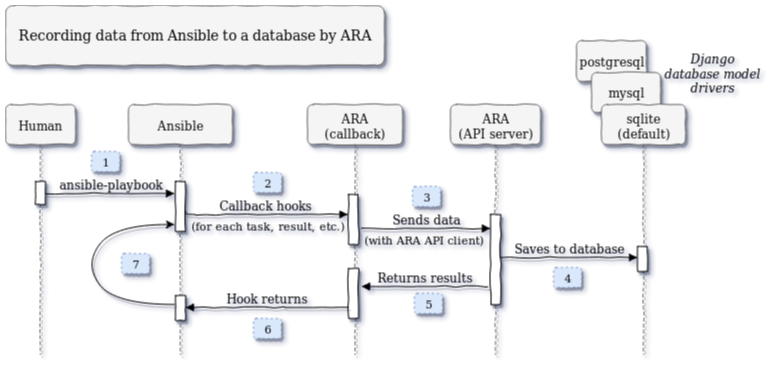

The diagram above was exported from draw.io. Its source (the exported page's mxGraphModel, read from the mxfile embedded in the PNG):
<mxGraphModel dx="1719" dy="1071" grid="1" gridSize="10" guides="1" tooltips="1" connect="1" arrows="1" fold="1" page="1" pageScale="1" pageWidth="1100" pageHeight="850" background="#ffffff" math="0" shadow="0">
  <root>
    <mxCell id="0" />
    <mxCell id="1" parent="0" />
    <mxCell id="59" value="postgresql" style="rounded=1;whiteSpace=wrap;html=1;shadow=1;glass=0;comic=1;labelBackgroundColor=none;strokeColor=#666666;strokeWidth=1;fillColor=#f5f5f5;fontFamily=Verdana;fontSize=12;fontColor=#000000;align=center;" parent="1" vertex="1">
      <mxGeometry x="582" y="46" width="70" height="41" as="geometry" />
    </mxCell>
    <mxCell id="58" value="&lt;div align=&quot;center&quot;&gt;&lt;font style=&quot;font-size: 12px&quot; face=&quot;Verdana&quot;&gt;mysql&lt;/font&gt;&lt;/div&gt;" style="rounded=1;whiteSpace=wrap;html=1;shadow=1;glass=0;comic=1;labelBackgroundColor=none;strokeColor=#666666;strokeWidth=1;fillColor=#f5f5f5;fontFamily=Lucida Console;fontSize=14;fontColor=#000000;align=center;" parent="1" vertex="1">
      <mxGeometry x="597" y="78" width="69" height="40" as="geometry" />
    </mxCell>
    <mxCell id="28" value="&lt;div&gt;ARA&lt;/div&gt;&lt;div&gt;(callback)&lt;br&gt;&lt;/div&gt;" style="shape=umlLifeline;perimeter=lifelinePerimeter;whiteSpace=wrap;html=1;container=1;collapsible=0;recursiveResize=0;outlineConnect=0;rounded=1;shadow=1;comic=1;labelBackgroundColor=none;strokeColor=#666666;strokeWidth=1;fillColor=#f5f5f5;fontFamily=Verdana;fontSize=12;fontColor=#000000;align=center;" parent="1" vertex="1">
      <mxGeometry x="313" y="110" width="95" height="250" as="geometry" />
    </mxCell>
    <mxCell id="29" value="" style="html=1;points=[];perimeter=orthogonalPerimeter;rounded=0;shadow=1;comic=1;labelBackgroundColor=none;strokeColor=#000000;strokeWidth=1;fillColor=#FFFFFF;fontFamily=Verdana;fontSize=12;fontColor=#000000;align=center;" parent="28" vertex="1">
      <mxGeometry x="41" y="90" width="10" height="50" as="geometry" />
    </mxCell>
    <mxCell id="98" value="" style="html=1;points=[];perimeter=orthogonalPerimeter;rounded=0;shadow=1;comic=1;labelBackgroundColor=none;strokeColor=#000000;strokeWidth=1;fillColor=#FFFFFF;fontFamily=Verdana;fontSize=12;fontColor=#000000;align=center;" parent="28" vertex="1">
      <mxGeometry x="41" y="164" width="10" height="50" as="geometry" />
    </mxCell>
    <mxCell id="7baba1c4bc27f4b0-4" value="ARA&lt;br&gt;(API server)" style="shape=umlLifeline;perimeter=lifelinePerimeter;whiteSpace=wrap;html=1;container=1;collapsible=0;recursiveResize=0;outlineConnect=0;rounded=1;shadow=1;comic=1;labelBackgroundColor=none;strokeColor=#666666;strokeWidth=1;fillColor=#f5f5f5;fontFamily=Verdana;fontSize=12;fontColor=#000000;align=center;" parent="1" vertex="1">
      <mxGeometry x="456" y="110" width="90" height="250" as="geometry" />
    </mxCell>
    <mxCell id="7baba1c4bc27f4b0-5" value="sqlite&lt;br&gt;(default)" style="shape=umlLifeline;perimeter=lifelinePerimeter;whiteSpace=wrap;html=1;container=1;collapsible=0;recursiveResize=0;outlineConnect=0;rounded=1;shadow=1;comic=1;labelBackgroundColor=none;strokeColor=#666666;strokeWidth=1;fillColor=#f5f5f5;fontFamily=Verdana;fontSize=12;fontColor=#000000;align=center;" parent="1" vertex="1">
      <mxGeometry x="607" y="110" width="84" height="250" as="geometry" />
    </mxCell>
    <mxCell id="7baba1c4bc27f4b0-8" value="Human" style="shape=umlLifeline;perimeter=lifelinePerimeter;whiteSpace=wrap;html=1;container=1;collapsible=0;recursiveResize=0;outlineConnect=0;rounded=1;shadow=1;comic=1;labelBackgroundColor=none;strokeColor=#666666;strokeWidth=1;fillColor=#f5f5f5;fontFamily=Verdana;fontSize=12;fontColor=#000000;align=center;" parent="1" vertex="1">
      <mxGeometry x="11" y="110" width="70" height="250" as="geometry" />
    </mxCell>
    <mxCell id="7baba1c4bc27f4b0-9" value="" style="html=1;points=[];perimeter=orthogonalPerimeter;rounded=0;shadow=1;comic=1;labelBackgroundColor=none;strokeColor=#000000;strokeWidth=1;fillColor=#FFFFFF;fontFamily=Verdana;fontSize=12;fontColor=#000000;align=center;" parent="7baba1c4bc27f4b0-8" vertex="1">
      <mxGeometry x="30" y="77" width="10" height="23" as="geometry" />
    </mxCell>
    <mxCell id="7baba1c4bc27f4b0-16" value="" style="html=1;points=[];perimeter=orthogonalPerimeter;rounded=0;shadow=1;comic=1;labelBackgroundColor=none;strokeColor=#000000;strokeWidth=1;fillColor=#FFFFFF;fontFamily=Verdana;fontSize=12;fontColor=#000000;align=center;" parent="1" vertex="1">
      <mxGeometry x="496" y="220" width="10" height="90" as="geometry" />
    </mxCell>
    <mxCell id="7baba1c4bc27f4b0-19" value="" style="html=1;points=[];perimeter=orthogonalPerimeter;rounded=0;shadow=1;comic=1;labelBackgroundColor=none;strokeColor=#000000;strokeWidth=1;fillColor=#FFFFFF;fontFamily=Verdana;fontSize=12;fontColor=#000000;align=center;" parent="1" vertex="1">
      <mxGeometry x="643" y="252" width="10" height="25" as="geometry" />
    </mxCell>
    <mxCell id="7baba1c4bc27f4b0-20" value="Saves to database" style="html=1;verticalAlign=bottom;endArrow=block;labelBackgroundColor=none;fontFamily=Verdana;fontSize=12;edgeStyle=elbowEdgeStyle;elbow=vertical;shadow=1;comic=1;" parent="1" target="7baba1c4bc27f4b0-19" edge="1">
      <mxGeometry relative="1" as="geometry">
        <mxPoint x="506" y="263" as="sourcePoint" />
        <mxPoint x="692" y="268" as="targetPoint" />
      </mxGeometry>
    </mxCell>
    <mxCell id="7baba1c4bc27f4b0-11" value="ansible-playbook" style="html=1;verticalAlign=bottom;endArrow=block;labelBackgroundColor=none;fontFamily=Verdana;fontSize=12;edgeStyle=elbowEdgeStyle;elbow=vertical;shadow=1;comic=1;" parent="1" source="7baba1c4bc27f4b0-9" edge="1">
      <mxGeometry relative="1" as="geometry">
        <mxPoint x="59" y="201" as="sourcePoint" />
        <mxPoint x="180" y="199" as="targetPoint" />
        <Array as="points">
          <mxPoint x="119.5" y="199" />
        </Array>
      </mxGeometry>
    </mxCell>
    <mxCell id="7baba1c4bc27f4b0-14" value="Callback hooks" style="html=1;verticalAlign=bottom;endArrow=block;labelBackgroundColor=none;fontFamily=Verdana;fontSize=12;edgeStyle=elbowEdgeStyle;elbow=vertical;shadow=1;comic=1;exitX=1;exitY=0.604;exitPerimeter=0;" parent="1" source="7baba1c4bc27f4b0-10" edge="1">
      <mxGeometry relative="1" as="geometry">
        <mxPoint x="243" y="220" as="sourcePoint" />
        <mxPoint x="353.5" y="220" as="targetPoint" />
        <Array as="points">
          <mxPoint x="298" y="220" />
        </Array>
      </mxGeometry>
    </mxCell>
    <mxCell id="54" value="Sends data" style="html=1;verticalAlign=bottom;endArrow=block;labelBackgroundColor=none;fontFamily=Verdana;fontSize=12;edgeStyle=elbowEdgeStyle;elbow=vertical;shadow=1;comic=1;exitX=1.3;exitY=0.685;exitPerimeter=0;" parent="1" source="29" edge="1" target="7baba1c4bc27f4b0-16">
      <mxGeometry x="0.0067" relative="1" as="geometry">
        <mxPoint x="375" y="237" as="sourcePoint" />
        <mxPoint x="490" y="234" as="targetPoint" />
        <Array as="points" />
        <mxPoint as="offset" />
      </mxGeometry>
    </mxCell>
    <mxCell id="7baba1c4bc27f4b0-2" value="Ansible" style="shape=umlLifeline;perimeter=lifelinePerimeter;whiteSpace=wrap;html=1;container=1;collapsible=0;recursiveResize=0;outlineConnect=0;rounded=1;shadow=1;comic=1;labelBackgroundColor=none;strokeColor=#666666;strokeWidth=1;fillColor=#f5f5f5;fontFamily=Verdana;fontSize=12;fontColor=#000000;align=center;" parent="1" vertex="1">
      <mxGeometry x="134" y="110" width="104" height="250" as="geometry" />
    </mxCell>
    <mxCell id="7baba1c4bc27f4b0-10" value="" style="html=1;points=[];perimeter=orthogonalPerimeter;rounded=0;shadow=1;comic=1;labelBackgroundColor=none;strokeColor=#000000;strokeWidth=1;fillColor=#FFFFFF;fontFamily=Verdana;fontSize=12;fontColor=#000000;align=center;" parent="7baba1c4bc27f4b0-2" vertex="1">
      <mxGeometry x="47" y="77" width="10" height="50" as="geometry" />
    </mxCell>
    <mxCell id="103" value="" style="html=1;points=[];perimeter=orthogonalPerimeter;rounded=0;shadow=1;comic=1;labelBackgroundColor=none;strokeColor=#000000;strokeWidth=1;fillColor=#FFFFFF;fontFamily=Verdana;fontSize=12;fontColor=#000000;align=center;" parent="7baba1c4bc27f4b0-2" vertex="1">
      <mxGeometry x="47" y="191" width="10" height="25" as="geometry" />
    </mxCell>
    <mxCell id="70" value="Recording data from Ansible to a database by ARA" style="rounded=1;whiteSpace=wrap;html=1;shadow=1;glass=1;comic=1;labelBackgroundColor=none;strokeColor=#666666;strokeWidth=1;fillColor=#f5f5f5;fontFamily=Lucida Console;fontSize=14;fontColor=#000000;align=center;" parent="1" vertex="1">
      <mxGeometry x="11" y="11" width="379" height="60" as="geometry" />
    </mxCell>
    <mxCell id="86" value="(for each task, result, etc.)" style="text;html=1;strokeColor=none;fillColor=none;align=center;verticalAlign=middle;whiteSpace=wrap;rounded=0;shadow=0;glass=0;comic=0;labelBackgroundColor=none;fontFamily=Verdana;fontSize=11;fontColor=#000000;" parent="1" vertex="1">
      <mxGeometry x="193" y="221" width="160" height="20" as="geometry" />
    </mxCell>
    <mxCell id="94" value="&lt;div&gt;Django&lt;/div&gt;&lt;div&gt;database model drivers&lt;/div&gt;" style="text;html=1;strokeColor=none;fillColor=none;align=center;verticalAlign=middle;whiteSpace=wrap;rounded=1;shadow=1;glass=1;comic=1;labelBackgroundColor=none;fontFamily=Verdana;fontSize=12;fontColor=#000000;fontStyle=2;" parent="1" vertex="1">
      <mxGeometry x="666" y="53" width="104" height="50" as="geometry" />
    </mxCell>
    <mxCell id="99" value="Returns results" style="html=1;verticalAlign=bottom;endArrow=block;labelBackgroundColor=none;fontFamily=Verdana;fontSize=12;edgeStyle=elbowEdgeStyle;elbow=vertical;shadow=1;comic=1;" parent="1" edge="1">
      <mxGeometry relative="1" as="geometry">
        <mxPoint x="493" y="292" as="sourcePoint" />
        <mxPoint x="367" y="292" as="targetPoint" />
        <mxPoint as="offset" />
      </mxGeometry>
    </mxCell>
    <mxCell id="102" value="Hook returns" style="html=1;verticalAlign=bottom;endArrow=block;labelBackgroundColor=none;fontFamily=Verdana;fontSize=12;edgeStyle=elbowEdgeStyle;elbow=vertical;shadow=1;comic=1;" parent="1" edge="1">
      <mxGeometry relative="1" as="geometry">
        <mxPoint x="354" y="313" as="sourcePoint" />
        <mxPoint x="191" y="313" as="targetPoint" />
        <Array as="points">
          <mxPoint x="300" y="313" />
        </Array>
      </mxGeometry>
    </mxCell>
    <mxCell id="107" value="1" style="text;html=1;strokeColor=#6c8ebf;fillColor=#dae8fc;align=center;verticalAlign=middle;whiteSpace=wrap;rounded=1;shadow=1;glass=1;comic=1;labelBackgroundColor=none;fontFamily=Verdana;fontSize=11;fontColor=#000000;dashed=1;dashPattern=1 4;" parent="1" vertex="1">
      <mxGeometry x="97" y="157" width="28" height="20" as="geometry" />
    </mxCell>
    <mxCell id="108" value="2" style="text;html=1;strokeColor=#6c8ebf;fillColor=#dae8fc;align=center;verticalAlign=middle;whiteSpace=wrap;rounded=1;shadow=1;glass=1;comic=1;labelBackgroundColor=none;fontFamily=Verdana;fontSize=11;fontColor=#000000;dashed=1;dashPattern=1 4;" parent="1" vertex="1">
      <mxGeometry x="259" y="178" width="28" height="20" as="geometry" />
    </mxCell>
    <mxCell id="109" value="3" style="text;html=1;strokeColor=#6c8ebf;fillColor=#dae8fc;align=center;verticalAlign=middle;whiteSpace=wrap;rounded=1;shadow=1;glass=1;comic=1;labelBackgroundColor=none;fontFamily=Verdana;fontSize=11;fontColor=#000000;dashed=1;dashPattern=1 4;" parent="1" vertex="1">
      <mxGeometry x="418" y="192" width="28" height="20" as="geometry" />
    </mxCell>
    <mxCell id="111" value="4" style="text;html=1;strokeColor=#6c8ebf;fillColor=#dae8fc;align=center;verticalAlign=middle;whiteSpace=wrap;rounded=1;shadow=1;glass=1;comic=1;labelBackgroundColor=none;fontFamily=Verdana;fontSize=11;fontColor=#000000;dashed=1;dashPattern=1 4;" parent="1" vertex="1">
      <mxGeometry x="559" y="273" width="28" height="20" as="geometry" />
    </mxCell>
    <mxCell id="113" value="5" style="text;html=1;strokeColor=#6c8ebf;fillColor=#dae8fc;align=center;verticalAlign=middle;whiteSpace=wrap;rounded=1;shadow=1;glass=1;comic=1;labelBackgroundColor=none;fontFamily=Verdana;fontSize=11;fontColor=#000000;dashed=1;dashPattern=1 4;" parent="1" vertex="1">
      <mxGeometry x="420" y="299" width="28" height="20" as="geometry" />
    </mxCell>
    <mxCell id="114" value="6" style="text;html=1;strokeColor=#6c8ebf;fillColor=#dae8fc;align=center;verticalAlign=middle;whiteSpace=wrap;rounded=1;shadow=1;glass=1;comic=1;labelBackgroundColor=none;fontFamily=Verdana;fontSize=11;fontColor=#000000;dashed=1;dashPattern=1 4;" parent="1" vertex="1">
      <mxGeometry x="259" y="324" width="28" height="20" as="geometry" />
    </mxCell>
    <mxCell id="115" value="7" style="text;html=1;strokeColor=#6c8ebf;fillColor=#dae8fc;align=center;verticalAlign=middle;whiteSpace=wrap;rounded=1;shadow=1;glass=1;comic=1;labelBackgroundColor=none;fontFamily=Verdana;fontSize=11;fontColor=#000000;dashed=1;dashPattern=1 4;" parent="1" vertex="1">
      <mxGeometry x="127" y="259" width="28" height="20" as="geometry" />
    </mxCell>
    <mxCell id="vigCTb4t11nFS0lesTHJ-117" value="(with ARA API client)" style="text;html=1;strokeColor=none;fillColor=none;align=center;verticalAlign=middle;whiteSpace=wrap;rounded=0;shadow=0;glass=0;comic=0;labelBackgroundColor=none;fontFamily=Verdana;fontSize=11;fontColor=#000000;" vertex="1" parent="1">
      <mxGeometry x="361" y="235" width="137" height="20" as="geometry" />
    </mxCell>
    <mxCell id="vigCTb4t11nFS0lesTHJ-119" value="" style="endArrow=classic;html=1;curved=1;shadow=1;comic=1;" edge="1" parent="1">
      <mxGeometry width="50" height="50" relative="1" as="geometry">
        <mxPoint x="180" y="310" as="sourcePoint" />
        <mxPoint x="180" y="230" as="targetPoint" />
        <Array as="points">
          <mxPoint x="120" y="310" />
          <mxPoint x="90" y="270" />
          <mxPoint x="120" y="230" />
        </Array>
      </mxGeometry>
    </mxCell>
  </root>
</mxGraphModel>